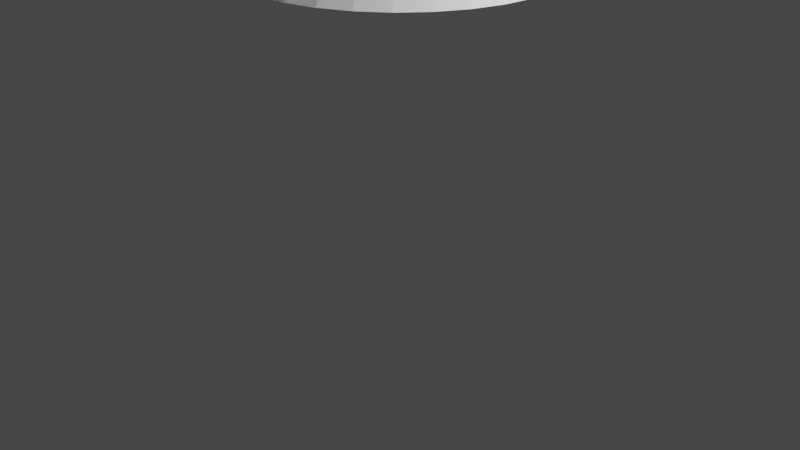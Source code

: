 # Source: birdbath.blend  (saved by Blender 2.80.75; exported with 4.5.12 LTS)
import bpy
from mathutils import Matrix  # noqa: F401  (used for matrix-valued properties, if any)

bpy.ops.wm.read_factory_settings(use_empty=True)
scene = bpy.context.scene
scene.name = 'Scene'

# ---- collections
col_collection = bpy.data.collections.new('Collection'); scene.collection.children.link(col_collection)

# ---- world
world_world = bpy.data.worlds.new('World'); scene.world = world_world
world_world.use_nodes = True; world_world.node_tree.nodes.clear()
_N = world_world.node_tree.nodes; _L = world_world.node_tree.links
n0 = _N.new('ShaderNodeOutputWorld'); n0.name = 'World Output'; n0.location = (300, 300)
n1 = _N.new('ShaderNodeBackground'); n1.name = 'Background'; n1.location = (10, 300)
n1.inputs[0].default_value = (0.05088, 0.05088, 0.05088, 1.0)
_L.new(n1.outputs[0], n0.inputs[0])
n0.is_active_output = True
world_world.color = (0.05088, 0.05088, 0.05088)
world_world.use_sun_shadow = False
world_world.sun_shadow_jitter_overblur = 0.0

# ---- cameras
cam_camera = bpy.data.cameras.new('Camera')
cam_camera.clip_end = 100.0
cam_camera.ortho_scale = 7.314

# ---- lights
light_light = bpy.data.lights.new('Light', 'POINT')
light_light.transmission_factor = 0.0
light_light.energy = 1000.0
light_light.shadow_soft_size = 0.1
light_light.shadow_maximum_resolution = 0.006
light_light.use_absolute_resolution = True

# ---- meshes
me_cylinder = bpy.data.meshes.new('Cylinder')
me_cylinder.from_pydata([(-5.98e-08, 1.612, 1.159), (0.0, 1.0, 1.925), (0.3145, 1.581, 1.159), (0.1951, 0.9808, 1.925), (0.617, 1.49, 1.159), (0.3827, 0.9239, 1.925), (0.8957, 1.341, 1.159), (0.5556, 0.8315, 1.925), (1.14, 1.14, 1.159), (0.7071, 0.7071, 1.925), (1.341, 0.8957, 1.159), (0.8315, 0.5556, 1.925), (1.49, 0.617, 1.159), (0.9239, 0.3827, 1.925), (1.581, 0.3145, 1.159), (0.9808, 0.1951, 1.925), (1.612, -5.889e-08, 1.159), (1.0, 7.55e-08, 1.925), (1.581, -0.3145, 1.159), (0.9808, -0.1951, 1.925), (1.49, -0.617, 1.159), (0.9239, -0.3827, 1.925), (1.341, -0.8957, 1.159), (0.8315, -0.5556, 1.925), (1.14, -1.14, 1.159), (0.7071, -0.7071, 1.925), (0.8957, -1.341, 1.159), (0.5556, -0.8315, 1.925), (0.617, -1.49, 1.159), (0.3827, -0.9239, 1.925), (0.3145, -1.581, 1.159), (0.1951, -0.9808, 1.925), (-5.851e-07, -1.612, 1.159), (-3.258e-07, -1.0, 1.925), (-0.3145, -1.581, 1.159), (-0.1951, -0.9808, 1.925), (-0.617, -1.49, 1.159), (-0.3827, -0.9239, 1.925), (-0.8957, -1.341, 1.159), (-0.5556, -0.8315, 1.925), (-1.14, -1.14, 1.159), (-0.7071, -0.7071, 1.925), (-1.341, -0.8957, 1.159), (-0.8315, -0.5556, 1.925), (-1.49, -0.617, 1.159), (-0.9239, -0.3827, 1.925), (-1.581, -0.3145, 1.159), (-0.9808, -0.1951, 1.925), (-1.612, 1.376e-06, 1.159), (-1.0, 9.656e-07, 1.925), (-1.581, 0.3145, 1.159), (-0.9808, 0.1951, 1.925), (-1.49, 0.617, 1.159), (-0.9239, 0.3827, 1.925), (-1.341, 0.8957, 1.159), (-0.8315, 0.5556, 1.925), (-1.14, 1.14, 1.159), (-0.7071, 0.7071, 1.925), (-0.8957, 1.341, 1.159), (-0.5556, 0.8315, 1.925), (-0.617, 1.49, 1.159), (-0.3827, 0.9239, 1.925), (-0.3145, 1.581, 1.159), (-0.1951, 0.9808, 1.925), (-0.6889, 3.463, 5.312), (-1.351, 3.263, 5.312), (-1.962, 2.936, 5.312), (-2.497, 2.497, 5.312), (-2.936, 1.962, 5.312), (-3.262, 1.351, 5.312), (-3.463, 0.6889, 5.312), (-3.531, 2.614e-06, 5.312), (-3.463, -0.6889, 5.312), (-3.263, -1.351, 5.312), (-2.936, -1.962, 5.312), (-2.497, -2.497, 5.312), (-1.962, -2.936, 5.312), (-1.351, -3.262, 5.312), (-0.6889, -3.463, 5.312), (-9.099e-07, -3.531, 5.312), (0.6889, -3.463, 5.312), (1.351, -3.263, 5.312), (1.962, -2.936, 5.312), (2.497, -2.497, 5.312), (2.936, -1.962, 5.312), (3.262, -1.351, 5.312), (3.463, -0.6889, 5.312), (3.531, -9.993e-07, 5.312), (3.463, 0.6889, 5.312), (3.262, 1.351, 5.312), (2.936, 1.962, 5.312), (2.497, 2.497, 5.312), (1.962, 2.936, 5.312), (1.351, 3.262, 5.312), (0.6889, 3.463, 5.312), (-1.138e-07, 3.531, 5.312), (0.1257, 0.632, 4.665), (0.1951, 0.9808, 4.311), (0.0, 1.0, 4.311), (3.725e-08, 0.6444, 4.665), (0.2466, 0.5954, 4.665), (0.3827, 0.9239, 4.311), (0.358, 0.5358, 4.665), (0.5556, 0.8315, 4.311), (0.4557, 0.4557, 4.665), (0.7071, 0.7071, 4.311), (0.5358, 0.358, 4.665), (0.8315, 0.5556, 4.311), (0.5954, 0.2466, 4.665), (0.9239, 0.3827, 4.311), (0.632, 0.1257, 4.665), (0.9808, 0.1951, 4.311), (0.6444, -3.725e-08, 4.665), (1.0, 7.55e-08, 4.311), (0.632, -0.1257, 4.665), (0.9808, -0.1951, 4.311), (0.5954, -0.2466, 4.665), (0.9239, -0.3827, 4.311), (0.5358, -0.358, 4.665), (0.8315, -0.5556, 4.311), (0.4557, -0.4557, 4.665), (0.7071, -0.7071, 4.311), (0.358, -0.5358, 4.665), (0.5556, -0.8315, 4.311), (0.2466, -0.5954, 4.665), (0.3827, -0.9239, 4.311), (0.1257, -0.632, 4.665), (0.1951, -0.9808, 4.311), (-1.08e-07, -0.6444, 4.665), (-3.258e-07, -1.0, 4.311), (-0.1257, -0.632, 4.665), (-0.1951, -0.9808, 4.311), (-0.2466, -0.5954, 4.665), (-0.3827, -0.9239, 4.311), (-0.358, -0.5358, 4.665), (-0.5556, -0.8315, 4.311), (-0.4557, -0.4557, 4.665), (-0.7071, -0.7071, 4.311), (-0.5358, -0.358, 4.665), (-0.8315, -0.5556, 4.311), (-0.5954, -0.2466, 4.665), (-0.9239, -0.3827, 4.311), (-0.632, -0.1257, 4.665), (-0.9808, -0.1951, 4.311), (-0.6444, 6.221e-07, 4.665), (-1.0, 9.656e-07, 4.311), (-0.632, 0.1257, 4.665), (-0.9808, 0.1951, 4.311), (-0.5954, 0.2466, 4.665), (-0.9239, 0.3827, 4.311), (-0.5358, 0.358, 4.665), (-0.8315, 0.5556, 4.311), (-0.4557, 0.4557, 4.665), (-0.7071, 0.7071, 4.311), (-0.358, 0.5358, 4.665), (-0.5556, 0.8315, 4.311), (-0.2466, 0.5954, 4.665), (-0.3827, 0.9239, 4.311), (-0.1257, 0.632, 4.665), (-0.1951, 0.9808, 4.311), (-1.351, 3.263, 5.883), (-0.6889, 3.463, 5.883), (-2.497, 2.497, 5.883), (-1.962, 2.936, 5.883), (-3.262, 1.351, 5.883), (-2.936, 1.962, 5.883), (-3.531, 2.614e-06, 5.883), (-3.463, 0.6889, 5.883), (-3.263, -1.351, 5.883), (-3.463, -0.6889, 5.883), (-2.497, -2.497, 5.883), (-2.936, -1.962, 5.883), (-1.351, -3.262, 5.883), (-1.962, -2.936, 5.883), (-9.099e-07, -3.531, 5.883), (-0.6889, -3.463, 5.883), (1.351, -3.263, 5.883), (0.6889, -3.463, 5.883), (2.497, -2.497, 5.883), (1.962, -2.936, 5.883), (3.262, -1.351, 5.883), (2.936, -1.962, 5.883), (3.531, -9.993e-07, 5.883), (3.463, -0.6889, 5.883), (3.262, 1.351, 5.883), (3.463, 0.6889, 5.883), (2.497, 2.497, 5.883), (2.936, 1.962, 5.883), (1.351, 3.262, 5.883), (1.962, 2.936, 5.883), (-1.138e-07, 3.531, 5.883), (0.6889, 3.463, 5.883), (-1.118, 2.699, 5.503), (-0.5699, 2.865, 5.503), (-2.066, 2.066, 5.503), (-1.623, 2.429, 5.503), (-2.699, 1.118, 5.503), (-2.429, 1.623, 5.503), (-2.921, 2.204e-06, 5.503), (-2.865, 0.5699, 5.503), (-2.699, -1.118, 5.503), (-2.865, -0.5699, 5.503), (-2.066, -2.066, 5.503), (-2.429, -1.623, 5.503), (-1.118, -2.699, 5.503), (-1.623, -2.429, 5.503), (-7.236e-07, -2.921, 5.503), (-0.5699, -2.865, 5.503), (1.118, -2.699, 5.503), (0.5699, -2.865, 5.503), (2.066, -2.066, 5.503), (1.623, -2.429, 5.503), (2.699, -1.118, 5.503), (2.429, -1.623, 5.503), (2.921, -7.854e-07, 5.503), (2.865, -0.5699, 5.503), (2.699, 1.118, 5.503), (2.865, 0.5699, 5.503), (2.066, 2.066, 5.503), (2.429, 1.623, 5.503), (1.118, 2.699, 5.503), (1.623, 2.429, 5.503), (-6.499e-08, 2.921, 5.503), (0.5699, 2.865, 5.503), (-0.1006, 0.09832, 5.503), (-0.09285, 0.06264, 1.159), (-0.6988, -1.046, 1.603)], [], [(0, 1, 3, 2), (2, 3, 5, 4), (4, 5, 7, 6), (6, 7, 9, 8), (8, 9, 11, 10), (10, 11, 13, 12), (12, 13, 15, 14), (14, 15, 17, 16), (16, 17, 19, 18), (18, 19, 21, 20), (20, 21, 23, 22), (22, 23, 25, 24), (24, 25, 27, 26), (26, 27, 29, 28), (28, 29, 31, 30), (30, 31, 33, 32), (32, 33, 35, 34), (34, 35, 37, 36), (36, 37, 39, 226, 38), (38, 226, 40), (40, 41, 43, 42), (42, 43, 45, 44), (44, 45, 47, 46), (46, 47, 49, 48), (48, 49, 51, 50), (50, 51, 53, 52), (52, 53, 55, 54), (54, 55, 57, 56), (56, 57, 59, 58), (58, 59, 61, 60), (15, 13, 109, 111), (60, 61, 63, 62), (62, 63, 1, 0), (0, 225, 62), (5, 3, 97, 101), (33, 31, 127, 129), (51, 49, 145, 147), (1, 63, 159, 98), (25, 23, 119, 121), (43, 41, 137, 139), (61, 59, 155, 157), (17, 15, 111, 113), (35, 33, 129, 131), (53, 51, 147, 149), (9, 7, 103, 105), (27, 25, 121, 123), (45, 43, 139, 141), (63, 61, 157, 159), (19, 17, 113, 115), (37, 35, 131, 133), (55, 53, 149, 151), (11, 9, 105, 107), (29, 27, 123, 125), (47, 45, 141, 143), (88, 89, 184, 185), (21, 19, 115, 117), (39, 37, 133, 135), (57, 55, 151, 153), (13, 11, 107, 109), (31, 29, 125, 127), (49, 47, 143, 145), (108, 106, 90, 89), (7, 5, 101, 103), (23, 21, 117, 119), (41, 39, 135, 137), (59, 57, 153, 155), (97, 98, 99, 96), (101, 97, 96, 100), (103, 101, 100, 102), (105, 103, 102, 104), (107, 105, 104, 106), (109, 107, 106, 108), (111, 109, 108, 110), (113, 111, 110, 112), (115, 113, 112, 114), (117, 115, 114, 116), (119, 117, 116, 118), (121, 119, 118, 120), (123, 121, 120, 122), (125, 123, 122, 124), (127, 125, 124, 126), (129, 127, 126, 128), (131, 129, 128, 130), (133, 131, 130, 132), (135, 133, 132, 134), (137, 135, 134, 136), (139, 137, 136, 138), (141, 139, 138, 140), (143, 141, 140, 142), (145, 143, 142, 144), (147, 145, 144, 146), (149, 147, 146, 148), (151, 149, 148, 150), (153, 151, 150, 152), (155, 153, 152, 154), (157, 155, 154, 156), (159, 157, 156, 158), (98, 159, 158, 99), (3, 1, 98, 97), (126, 124, 81, 80), (144, 142, 72, 71), (100, 96, 94, 93), (118, 116, 85, 84), (136, 134, 76, 75), (154, 152, 67, 66), (110, 108, 89, 88), (128, 126, 80, 79), (146, 144, 71, 70), (102, 100, 93, 92), (120, 118, 84, 83), (138, 136, 75, 74), (156, 154, 66, 65), (112, 110, 88, 87), (130, 128, 79, 78), (148, 146, 70, 69), (104, 102, 92, 91), (122, 120, 83, 82), (140, 138, 74, 73), (158, 156, 65, 64), (114, 112, 87, 86), (132, 130, 78, 77), (150, 148, 69, 68), (99, 158, 64, 95), (106, 104, 91, 90), (124, 122, 82, 81), (142, 140, 73, 72), (96, 99, 95, 94), (116, 114, 86, 85), (134, 132, 77, 76), (152, 150, 68, 67), (182, 185, 217, 214), (85, 86, 183, 180), (71, 72, 169, 166), (90, 91, 186, 187), (64, 65, 160, 161), (73, 74, 171, 168), (92, 93, 188, 189), (66, 67, 162, 163), (89, 90, 187, 184), (77, 78, 175, 172), (68, 69, 164, 165), (91, 92, 189, 186), (94, 95, 190, 191), (70, 71, 166, 167), (72, 73, 168, 169), (65, 66, 163, 160), (69, 70, 167, 164), (74, 75, 170, 171), (83, 84, 181, 178), (95, 64, 161, 190), (87, 88, 185, 182), (76, 77, 172, 173), (79, 80, 177, 174), (78, 79, 174, 175), (81, 82, 179, 176), (80, 81, 176, 177), (75, 76, 173, 170), (82, 83, 178, 179), (93, 94, 191, 188), (84, 85, 180, 181), (86, 87, 182, 183), (67, 68, 165, 162), (223, 222, 224), (166, 169, 201, 198), (171, 170, 202, 203), (168, 171, 203, 200), (173, 172, 204, 205), (184, 187, 219, 216), (175, 174, 206, 207), (186, 189, 221, 218), (177, 176, 208, 209), (160, 163, 195, 192), (179, 178, 210, 211), (178, 181, 213, 210), (181, 180, 212, 213), (170, 173, 205, 202), (183, 182, 214, 215), (188, 191, 223, 220), (185, 184, 216, 217), (162, 165, 197, 194), (187, 186, 218, 219), (161, 160, 192, 193), (180, 183, 215, 212), (189, 188, 220, 221), (163, 162, 194, 195), (172, 175, 207, 204), (190, 161, 193, 222), (165, 164, 196, 197), (191, 190, 222, 223), (174, 177, 209, 206), (167, 166, 198, 199), (164, 167, 199, 196), (176, 179, 211, 208), (169, 168, 200, 201), (217, 224, 214), (216, 224, 217), (219, 224, 216), (218, 224, 219), (221, 224, 218), (224, 221, 220), (220, 223, 224), (224, 222, 193), (193, 192, 224), (224, 192, 195), (195, 194, 224), (224, 196, 199), (197, 224, 194), (196, 224, 197), (201, 224, 198), (198, 224, 199), (203, 224, 200), (200, 224, 201), (205, 224, 202), (202, 224, 203), (207, 224, 204), (204, 224, 205), (209, 224, 206), (206, 224, 207), (211, 224, 208), (208, 224, 209), (213, 224, 210), (210, 224, 211), (215, 224, 212), (212, 224, 213), (214, 224, 215), (46, 225, 44), (40, 226, 39, 41), (225, 42, 44), (42, 225, 40), (225, 38, 40), (225, 34, 36), (36, 38, 225), (225, 32, 34), (32, 225, 30), (225, 28, 30), (28, 225, 26), (225, 24, 26), (24, 225, 22), (225, 20, 22), (20, 225, 18), (225, 16, 18), (16, 225, 14), (225, 12, 14), (12, 225, 10), (225, 8, 10), (8, 225, 6), (225, 4, 6), (4, 225, 2), (62, 225, 60), (225, 0, 2), (60, 225, 58), (58, 225, 56), (56, 225, 54), (54, 225, 52), (52, 225, 50), (50, 225, 48), (48, 225, 46)])
_uv = me_cylinder.uv_layers.new(name='UVMap')
_uv.uv.foreach_set('vector', [1.0, 0.5, 1.0, 1.0, 0.9688, 1.0, 0.9688, 0.5, 0.9688, 0.5, 0.9688, 1.0, 0.9375, 1.0, 0.9375, 0.5, 0.9375, 0.5, 0.9375, 1.0, 0.9062, 1.0, 0.9062, 0.5, 0.9062, 0.5, 0.9062, 1.0, 0.875, 1.0, 0.875, 0.5, 0.875, 0.5, 0.875, 1.0, 0.8438, 1.0, 0.8438, 0.5, 0.8438, 0.5, 0.8438, 1.0, 0.8125, 1.0, 0.8125, 0.5, 0.8125, 0.5, 0.8125, 1.0, 0.7812, 1.0, 0.7812, 0.5, 0.7812, 0.5, 0.7812, 1.0, 0.75, 1.0, 0.75, 0.5, 0.75, 0.5, 0.75, 1.0, 0.7188, 1.0, 0.7188, 0.5, 0.7188, 0.5, 0.7188, 1.0, 0.6875, 1.0, 0.6875, 0.5, 0.6875, 0.5, 0.6875, 1.0, 0.6562, 1.0, 0.6562, 0.5, 0.6562, 0.5, 0.6562, 1.0, 0.625, 1.0, 0.625, 0.5, 0.625, 0.5, 0.625, 1.0, 0.5938, 1.0, 0.5938, 0.5, 0.5938, 0.5, 0.5938, 1.0, 0.5625, 1.0, 0.5625, 0.5, 0.5625, 0.5, 0.5625, 1.0, 0.5312, 1.0, 0.5312, 0.5, 0.5312, 0.5, 0.5312, 1.0, 0.5, 1.0, 0.5, 0.5, 0.5, 0.5, 0.5, 1.0, 0.4688, 1.0, 0.4688, 0.5, 0.4688, 0.5, 0.4688, 1.0, 0.4375, 1.0, 0.4375, 0.5, 0.4375, 0.5, 0.4375, 1.0, 0.4062, 1.0, 0.4062, 0.7895, 0.4062, 0.5, 0.4062, 0.5, 0.4062, 0.7895, 0.375, 0.5, 0.375, 0.5, 0.375, 1.0, 0.3438, 1.0, 0.3438, 0.5, 0.3438, 0.5, 0.3438, 1.0, 0.3125, 1.0, 0.3125, 0.5, 0.3125, 0.5, 0.3125, 1.0, 0.2812, 1.0, 0.2812, 0.5, 0.2812, 0.5, 0.2812, 1.0, 0.25, 1.0, 0.25, 0.5, 0.25, 0.5, 0.25, 1.0, 0.2188, 1.0, 0.2188, 0.5, 0.2188, 0.5, 0.2188, 1.0, 0.1875, 1.0, 0.1875, 0.5, 0.1875, 0.5, 0.1875, 1.0, 0.1562, 1.0, 0.1562, 0.5, 0.1562, 0.5, 0.1562, 1.0, 0.125, 1.0, 0.125, 0.5, 0.125, 0.5, 0.125, 1.0, 0.09375, 1.0, 0.09375, 0.5, 0.09375, 0.5, 0.09375, 1.0, 0.0625, 1.0, 0.0625, 0.5, 0.7812, 1.0, 0.8125, 1.0, 0.8125, 1.0, 0.7812, 1.0, 0.0625, 0.5, 0.0625, 1.0, 0.03125, 1.0, 0.03125, 0.5, 0.03125, 0.5, 0.03125, 1.0, 0.0, 1.0, 0.0, 0.5, 0.75, 0.49, 0.7362, 0.2593, 0.7032, 0.4854, 0.9375, 1.0, 0.9688, 1.0, 0.9688, 1.0, 0.9375, 1.0, 0.5, 1.0, 0.5312, 1.0, 0.5312, 1.0, 0.5, 1.0, 0.2188, 1.0, 0.25, 1.0, 0.25, 1.0, 0.2188, 1.0, 0.0, 1.0, 0.03125, 1.0, 0.03125, 1.0, 0.0, 1.0, 0.625, 1.0, 0.6562, 1.0, 0.6562, 1.0, 0.625, 1.0, 0.3438, 1.0, 0.375, 1.0, 0.375, 1.0, 0.3438, 1.0, 0.0625, 1.0, 0.09375, 1.0, 0.09375, 1.0, 0.0625, 1.0, 0.75, 1.0, 0.7812, 1.0, 0.7812, 1.0, 0.75, 1.0, 0.4688, 1.0, 0.5, 1.0, 0.5, 1.0, 0.4688, 1.0, 0.1875, 1.0, 0.2188, 1.0, 0.2188, 1.0, 0.1875, 1.0, 0.875, 1.0, 0.9062, 1.0, 0.9062, 1.0, 0.875, 1.0, 0.5938, 1.0, 0.625, 1.0, 0.625, 1.0, 0.5938, 1.0, 0.3125, 1.0, 0.3438, 1.0, 0.3438, 1.0, 0.3125, 1.0, 0.03125, 1.0, 0.0625, 1.0, 0.0625, 1.0, 0.03125, 1.0, 0.7188, 1.0, 0.75, 1.0, 0.75, 1.0, 0.7188, 1.0, 0.4375, 1.0, 0.4688, 1.0, 0.4688, 1.0, 0.4375, 1.0, 0.1562, 1.0, 0.1875, 1.0, 0.1875, 1.0, 0.1562, 1.0, 0.8438, 1.0, 0.875, 1.0, 0.875, 1.0, 0.8438, 1.0, 0.5625, 1.0, 0.5938, 1.0, 0.5938, 1.0, 0.5625, 1.0, 0.2812, 1.0, 0.3125, 1.0, 0.3125, 1.0, 0.2812, 1.0, 0.7868, 1.0, 0.8069, 1.0, 0.8069, 1.0, 0.7868, 1.0, 0.6875, 1.0, 0.7188, 1.0, 0.7188, 1.0, 0.6875, 1.0, 0.4062, 1.0, 0.4375, 1.0, 0.4375, 1.0, 0.4062, 1.0, 0.125, 1.0, 0.1562, 1.0, 0.1562, 1.0, 0.125, 1.0, 0.8125, 1.0, 0.8438, 1.0, 0.8438, 1.0, 0.8125, 1.0, 0.5312, 1.0, 0.5625, 1.0, 0.5625, 1.0, 0.5312, 1.0, 0.25, 1.0, 0.2812, 1.0, 0.2812, 1.0, 0.25, 1.0, 0.8181, 1.0, 0.8382, 1.0, 0.8382, 1.0, 0.8181, 1.0, 0.9062, 1.0, 0.9375, 1.0, 0.9375, 1.0, 0.9062, 1.0, 0.6562, 1.0, 0.6875, 1.0, 0.6875, 1.0, 0.6562, 1.0, 0.375, 1.0, 0.4062, 1.0, 0.4062, 1.0, 0.375, 1.0, 0.09375, 1.0, 0.125, 1.0, 0.125, 1.0, 0.09375, 1.0, 0.9688, 1.0, 1.0, 1.0, 0.9944, 1.0, 0.9743, 1.0, 0.9375, 1.0, 0.9688, 1.0, 0.9632, 1.0, 0.9431, 1.0, 0.9062, 1.0, 0.9375, 1.0, 0.9319, 1.0, 0.9118, 1.0, 0.875, 1.0, 0.9062, 1.0, 0.9007, 1.0, 0.8806, 1.0, 0.8438, 1.0, 0.875, 1.0, 0.8694, 1.0, 0.8493, 1.0, 0.8125, 1.0, 0.8438, 1.0, 0.8382, 1.0, 0.8181, 1.0, 0.7812, 1.0, 0.8125, 1.0, 0.8069, 1.0, 0.7868, 1.0, 0.75, 1.0, 0.7812, 1.0, 0.7757, 1.0, 0.7556, 1.0, 0.7188, 1.0, 0.75, 1.0, 0.7444, 1.0, 0.7243, 1.0, 0.6875, 1.0, 0.7188, 1.0, 0.7132, 1.0, 0.6931, 1.0, 0.6562, 1.0, 0.6875, 1.0, 0.6819, 1.0, 0.6618, 1.0, 0.625, 1.0, 0.6562, 1.0, 0.6507, 1.0, 0.6306, 1.0, 0.5938, 1.0, 0.625, 1.0, 0.6194, 1.0, 0.5993, 1.0, 0.5625, 1.0, 0.5938, 1.0, 0.5882, 1.0, 0.5681, 1.0, 0.5312, 1.0, 0.5625, 1.0, 0.5569, 1.0, 0.5368, 1.0, 0.5, 1.0, 0.5312, 1.0, 0.5257, 1.0, 0.5056, 1.0, 0.4688, 1.0, 0.5, 1.0, 0.4944, 1.0, 0.4743, 1.0, 0.4375, 1.0, 0.4688, 1.0, 0.4632, 1.0, 0.4431, 1.0, 0.4062, 1.0, 0.4375, 1.0, 0.4319, 1.0, 0.4118, 1.0, 0.375, 1.0, 0.4062, 1.0, 0.4007, 1.0, 0.3806, 1.0, 0.3438, 1.0, 0.375, 1.0, 0.3694, 1.0, 0.3493, 1.0, 0.3125, 1.0, 0.3438, 1.0, 0.3382, 1.0, 0.3181, 1.0, 0.2812, 1.0, 0.3125, 1.0, 0.3069, 1.0, 0.2868, 1.0, 0.25, 1.0, 0.2812, 1.0, 0.2757, 1.0, 0.2556, 1.0, 0.2188, 1.0, 0.25, 1.0, 0.2444, 1.0, 0.2243, 1.0, 0.1875, 1.0, 0.2188, 1.0, 0.2132, 1.0, 0.1931, 1.0, 0.1562, 1.0, 0.1875, 1.0, 0.1819, 1.0, 0.1618, 1.0, 0.125, 1.0, 0.1562, 1.0, 0.1507, 1.0, 0.1306, 1.0, 0.09375, 1.0, 0.125, 1.0, 0.1194, 1.0, 0.09931, 1.0, 0.0625, 1.0, 0.09375, 1.0, 0.08819, 1.0, 0.06806, 1.0, 0.03125, 1.0, 0.0625, 1.0, 0.05694, 1.0, 0.03681, 1.0, 0.0, 1.0, 0.03125, 1.0, 0.02569, 1.0, 0.005556, 1.0, 0.9688, 1.0, 1.0, 1.0, 1.0, 1.0, 0.9688, 1.0, 0.5368, 1.0, 0.5569, 1.0, 0.5569, 1.0, 0.5368, 1.0, 0.2556, 1.0, 0.2757, 1.0, 0.2757, 1.0, 0.2556, 1.0, 0.9431, 1.0, 0.9632, 1.0, 0.9632, 1.0, 0.9431, 1.0, 0.6618, 1.0, 0.6819, 1.0, 0.6819, 1.0, 0.6618, 1.0, 0.3806, 1.0, 0.4007, 1.0, 0.4007, 1.0, 0.3806, 1.0, 0.09931, 1.0, 0.1194, 1.0, 0.1194, 1.0, 0.09931, 1.0, 0.7868, 1.0, 0.8069, 1.0, 0.8069, 1.0, 0.7868, 1.0, 0.5056, 1.0, 0.5257, 1.0, 0.5257, 1.0, 0.5056, 1.0, 0.2243, 1.0, 0.2444, 1.0, 0.2444, 1.0, 0.2243, 1.0, 0.9118, 1.0, 0.9319, 1.0, 0.9319, 1.0, 0.9118, 1.0, 0.6306, 1.0, 0.6507, 1.0, 0.6507, 1.0, 0.6306, 1.0, 0.3493, 1.0, 0.3694, 1.0, 0.3694, 1.0, 0.3493, 1.0, 0.06806, 1.0, 0.08819, 1.0, 0.08819, 1.0, 0.06806, 1.0, 0.7556, 1.0, 0.7757, 1.0, 0.7757, 1.0, 0.7556, 1.0, 0.4743, 1.0, 0.4944, 1.0, 0.4944, 1.0, 0.4743, 1.0, 0.1931, 1.0, 0.2132, 1.0, 0.2132, 1.0, 0.1931, 1.0, 0.8806, 1.0, 0.9007, 1.0, 0.9007, 1.0, 0.8806, 1.0, 0.5993, 1.0, 0.6194, 1.0, 0.6194, 1.0, 0.5993, 1.0, 0.3181, 1.0, 0.3382, 1.0, 0.3382, 1.0, 0.3181, 1.0, 0.03681, 1.0, 0.05694, 1.0, 0.05694, 1.0, 0.03681, 1.0, 0.7243, 1.0, 0.7444, 1.0, 0.7444, 1.0, 0.7243, 1.0, 0.4431, 1.0, 0.4632, 1.0, 0.4632, 1.0, 0.4431, 1.0, 0.1618, 1.0, 0.1819, 1.0, 0.1819, 1.0, 0.1618, 1.0, 0.005556, 1.0, 0.02569, 1.0, 0.02569, 1.0, 0.005556, 1.0, 0.8493, 1.0, 0.8694, 1.0, 0.8694, 1.0, 0.8493, 1.0, 0.5681, 1.0, 0.5882, 1.0, 0.5882, 1.0, 0.5681, 1.0, 0.2868, 1.0, 0.3069, 1.0, 0.3069, 1.0, 0.2868, 1.0, 0.9743, 1.0, 0.9944, 1.0, 0.9944, 1.0, 0.9743, 1.0, 0.6931, 1.0, 0.7132, 1.0, 0.7132, 1.0, 0.6931, 1.0, 0.4118, 1.0, 0.4319, 1.0, 0.4319, 1.0, 0.4118, 1.0, 0.1306, 1.0, 0.1507, 1.0, 0.1507, 1.0, 0.1306, 1.0, 0.7556, 1.0, 0.7757, 1.0, 0.7757, 1.0, 0.7556, 1.0, 0.6931, 1.0, 0.7132, 1.0, 0.7132, 1.0, 0.6931, 1.0, 0.2556, 1.0, 0.2757, 1.0, 0.2757, 1.0, 0.2556, 1.0, 0.8493, 1.0, 0.8694, 1.0, 0.8694, 1.0, 0.8493, 1.0, 0.03681, 1.0, 0.05694, 1.0, 0.05694, 1.0, 0.03681, 1.0, 0.3181, 1.0, 0.3382, 1.0, 0.3382, 1.0, 0.3181, 1.0, 0.9118, 1.0, 0.9319, 1.0, 0.9319, 1.0, 0.9118, 1.0, 0.09931, 1.0, 0.1194, 1.0, 0.1194, 1.0, 0.09931, 1.0, 0.8181, 1.0, 0.8382, 1.0, 0.8382, 1.0, 0.8181, 1.0, 0.4431, 1.0, 0.4632, 1.0, 0.4632, 1.0, 0.4431, 1.0, 0.1618, 1.0, 0.1819, 1.0, 0.1819, 1.0, 0.1618, 1.0, 0.8806, 1.0, 0.9007, 1.0, 0.9007, 1.0, 0.8806, 1.0, 0.9743, 1.0, 0.9944, 1.0, 0.9944, 1.0, 0.9743, 1.0, 0.2243, 1.0, 0.2444, 1.0, 0.2444, 1.0, 0.2243, 1.0, 0.2868, 1.0, 0.3069, 1.0, 0.3069, 1.0, 0.2868, 1.0, 0.06806, 1.0, 0.08819, 1.0, 0.08819, 1.0, 0.06806, 1.0, 0.1931, 1.0, 0.2132, 1.0, 0.2132, 1.0, 0.1931, 1.0, 0.3493, 1.0, 0.3694, 1.0, 0.3694, 1.0, 0.3493, 1.0, 0.6306, 1.0, 0.6507, 1.0, 0.6507, 1.0, 0.6306, 1.0, 0.005556, 1.0, 0.02569, 1.0, 0.02569, 1.0, 0.005556, 1.0, 0.7556, 1.0, 0.7757, 1.0, 0.7757, 1.0, 0.7556, 1.0, 0.4118, 1.0, 0.4319, 1.0, 0.4319, 1.0, 0.4118, 1.0, 0.5056, 1.0, 0.5257, 1.0, 0.5257, 1.0, 0.5056, 1.0, 0.4743, 1.0, 0.4944, 1.0, 0.4944, 1.0, 0.4743, 1.0, 0.5681, 1.0, 0.5882, 1.0, 0.5882, 1.0, 0.5681, 1.0, 0.5368, 1.0, 0.5569, 1.0, 0.5569, 1.0, 0.5368, 1.0, 0.3806, 1.0, 0.4007, 1.0, 0.4007, 1.0, 0.3806, 1.0, 0.5993, 1.0, 0.6194, 1.0, 0.6194, 1.0, 0.5993, 1.0, 0.9431, 1.0, 0.9632, 1.0, 0.9632, 1.0, 0.9431, 1.0, 0.6618, 1.0, 0.6819, 1.0, 0.6819, 1.0, 0.6618, 1.0, 0.7243, 1.0, 0.7444, 1.0, 0.7444, 1.0, 0.7243, 1.0, 0.1306, 1.0, 0.1507, 1.0, 0.1507, 1.0, 0.1306, 1.0, 0.2802, 0.4017, 0.25, 0.4047, 0.24, 0.2623, 0.2556, 1.0, 0.2757, 1.0, 0.2757, 1.0, 0.2556, 1.0, 0.3493, 1.0, 0.3694, 1.0, 0.3694, 1.0, 0.3493, 1.0, 0.3181, 1.0, 0.3382, 1.0, 0.3382, 1.0, 0.3181, 1.0, 0.4118, 1.0, 0.4319, 1.0, 0.4319, 1.0, 0.4118, 1.0, 0.8181, 1.0, 0.8382, 1.0, 0.8382, 1.0, 0.8181, 1.0, 0.4743, 1.0, 0.4944, 1.0, 0.4944, 1.0, 0.4743, 1.0, 0.8806, 1.0, 0.9007, 1.0, 0.9007, 1.0, 0.8806, 1.0, 0.5368, 1.0, 0.5569, 1.0, 0.5569, 1.0, 0.5368, 1.0, 0.06806, 1.0, 0.08819, 1.0, 0.08819, 1.0, 0.06806, 1.0, 0.5993, 1.0, 0.6194, 1.0, 0.6194, 1.0, 0.5993, 1.0, 0.6306, 1.0, 0.6507, 1.0, 0.6507, 1.0, 0.6306, 1.0, 0.6618, 1.0, 0.6819, 1.0, 0.6819, 1.0, 0.6618, 1.0, 0.3806, 1.0, 0.4007, 1.0, 0.4007, 1.0, 0.3806, 1.0, 0.7243, 1.0, 0.7444, 1.0, 0.7444, 1.0, 0.7243, 1.0, 0.9431, 1.0, 0.9632, 1.0, 0.9632, 1.0, 0.9431, 1.0, 0.7868, 1.0, 0.8069, 1.0, 0.8069, 1.0, 0.7868, 1.0, 0.1306, 1.0, 0.1507, 1.0, 0.1507, 1.0, 0.1306, 1.0, 0.8493, 1.0, 0.8694, 1.0, 0.8694, 1.0, 0.8493, 1.0, 0.03681, 1.0, 0.05694, 1.0, 0.05694, 1.0, 0.03681, 1.0, 0.6931, 1.0, 0.7132, 1.0, 0.7132, 1.0, 0.6931, 1.0, 0.9118, 1.0, 0.9319, 1.0, 0.9319, 1.0, 0.9118, 1.0, 0.09931, 1.0, 0.1194, 1.0, 0.1194, 1.0, 0.09931, 1.0, 0.4431, 1.0, 0.4632, 1.0, 0.4632, 1.0, 0.4431, 1.0, 0.005556, 1.0, 0.02569, 1.0, 0.02569, 1.0, 0.005556, 1.0, 0.1618, 1.0, 0.1819, 1.0, 0.1819, 1.0, 0.1618, 1.0, 0.9743, 1.0, 0.9944, 1.0, 0.9944, 1.0, 0.9743, 1.0, 0.5056, 1.0, 0.5257, 1.0, 0.5257, 1.0, 0.5056, 1.0, 0.2243, 1.0, 0.2444, 1.0, 0.2444, 1.0, 0.2243, 1.0, 0.1931, 1.0, 0.2132, 1.0, 0.2132, 1.0, 0.1931, 1.0, 0.5681, 1.0, 0.5882, 1.0, 0.5882, 1.0, 0.5681, 1.0, 0.2868, 1.0, 0.3069, 1.0, 0.3069, 1.0, 0.2868, 1.0, 0.4017, 0.2802, 0.24, 0.2623, 0.4047, 0.25, 0.3929, 0.3092, 0.24, 0.2623, 0.4017, 0.2802, 0.3786, 0.3359, 0.24, 0.2623, 0.3929, 0.3092, 0.3594, 0.3594, 0.24, 0.2623, 0.3786, 0.3359, 0.3359, 0.3786, 0.24, 0.2623, 0.3594, 0.3594, 0.24, 0.2623, 0.3359, 0.3786, 0.3092, 0.3929, 0.3092, 0.3929, 0.2802, 0.4017, 0.24, 0.2623, 0.24, 0.2623, 0.25, 0.4047, 0.2198, 0.4017, 0.2198, 0.4017, 0.1908, 0.3929, 0.24, 0.2623, 0.24, 0.2623, 0.1908, 0.3929, 0.1641, 0.3786, 0.1641, 0.3786, 0.1406, 0.3594, 0.24, 0.2623, 0.24, 0.2623, 0.1071, 0.3092, 0.09831, 0.2802, 0.1214, 0.3359, 0.24, 0.2623, 0.1406, 0.3594, 0.1071, 0.3092, 0.24, 0.2623, 0.1214, 0.3359, 0.09831, 0.2198, 0.24, 0.2623, 0.09534, 0.25, 0.09534, 0.25, 0.24, 0.2623, 0.09831, 0.2802, 0.1214, 0.1641, 0.24, 0.2623, 0.1071, 0.1908, 0.1071, 0.1908, 0.24, 0.2623, 0.09831, 0.2198, 0.1641, 0.1214, 0.24, 0.2623, 0.1406, 0.1406, 0.1406, 0.1406, 0.24, 0.2623, 0.1214, 0.1641, 0.2198, 0.09831, 0.24, 0.2623, 0.1908, 0.1071, 0.1908, 0.1071, 0.24, 0.2623, 0.1641, 0.1214, 0.2802, 0.09831, 0.24, 0.2623, 0.25, 0.09534, 0.25, 0.09534, 0.24, 0.2623, 0.2198, 0.09831, 0.3359, 0.1214, 0.24, 0.2623, 0.3092, 0.1071, 0.3092, 0.1071, 0.24, 0.2623, 0.2802, 0.09831, 0.3786, 0.1641, 0.24, 0.2623, 0.3594, 0.1406, 0.3594, 0.1406, 0.24, 0.2623, 0.3359, 0.1214, 0.4017, 0.2198, 0.24, 0.2623, 0.3929, 0.1908, 0.3929, 0.1908, 0.24, 0.2623, 0.3786, 0.1641, 0.4047, 0.25, 0.24, 0.2623, 0.4017, 0.2198, 0.5146, 0.2032, 0.7362, 0.2593, 0.5283, 0.1582, 0.375, 0.5, 0.4062, 0.7895, 0.4062, 1.0, 0.375, 1.0, 0.7362, 0.2593, 0.5504, 0.1167, 0.5283, 0.1582, 0.5504, 0.1167, 0.7362, 0.2593, 0.5803, 0.08029, 0.7362, 0.2593, 0.6167, 0.05045, 0.5803, 0.08029, 0.7362, 0.2593, 0.7032, 0.01461, 0.6582, 0.02827, 0.6582, 0.02827, 0.6167, 0.05045, 0.7362, 0.2593, 0.7362, 0.2593, 0.75, 0.01, 0.7032, 0.01461, 0.75, 0.01, 0.7362, 0.2593, 0.7968, 0.01461, 0.7362, 0.2593, 0.8418, 0.02827, 0.7968, 0.01461, 0.8418, 0.02827, 0.7362, 0.2593, 0.8833, 0.05045, 0.7362, 0.2593, 0.9197, 0.08029, 0.8833, 0.05045, 0.9197, 0.08029, 0.7362, 0.2593, 0.9496, 0.1167, 0.7362, 0.2593, 0.9717, 0.1582, 0.9496, 0.1167, 0.9717, 0.1582, 0.7362, 0.2593, 0.9854, 0.2032, 0.7362, 0.2593, 0.99, 0.25, 0.9854, 0.2032, 0.99, 0.25, 0.7362, 0.2593, 0.9854, 0.2968, 0.7362, 0.2593, 0.9717, 0.3418, 0.9854, 0.2968, 0.9717, 0.3418, 0.7362, 0.2593, 0.9496, 0.3833, 0.7362, 0.2593, 0.9197, 0.4197, 0.9496, 0.3833, 0.9197, 0.4197, 0.7362, 0.2593, 0.8833, 0.4496, 0.7362, 0.2593, 0.8418, 0.4717, 0.8833, 0.4496, 0.8418, 0.4717, 0.7362, 0.2593, 0.7968, 0.4854, 0.7032, 0.4854, 0.7362, 0.2593, 0.6582, 0.4717, 0.7362, 0.2593, 0.75, 0.49, 0.7968, 0.4854, 0.6582, 0.4717, 0.7362, 0.2593, 0.6167, 0.4496, 0.6167, 0.4496, 0.7362, 0.2593, 0.5803, 0.4197, 0.5803, 0.4197, 0.7362, 0.2593, 0.5504, 0.3833, 0.5504, 0.3833, 0.7362, 0.2593, 0.5283, 0.3418, 0.5283, 0.3418, 0.7362, 0.2593, 0.5146, 0.2968, 0.5146, 0.2968, 0.7362, 0.2593, 0.51, 0.25, 0.51, 0.25, 0.7362, 0.2593, 0.5146, 0.2032])
me_cylinder.use_remesh_preserve_volume = False
me_cylinder.use_remesh_preserve_attributes = False
me_cylinder.use_mirror_vertex_groups = False
me_cylinder.update()

# ---- objects
ob_light = bpy.data.objects.new('Light', light_light)
ob_camera = bpy.data.objects.new('Camera', cam_camera)
ob_cylinder = bpy.data.objects.new('Cylinder', me_cylinder)

# ---- transforms, parenting, visibility, modifiers, constraints
ob_light.location = (4.076, 1.005, 5.904)
ob_light.rotation_euler = (0.6503, 0.05522, 1.866)
ob_light.lock_rotations_4d = False
ob_light.empty_display_type = 'ARROWS'
ob_light.color = (0.0, 0.0, 0.0, 0.0)
ob_light.lineart.crease_threshold = 0.0
ob_camera.location = (7.359, -6.926, 4.958)
ob_camera.rotation_euler = (1.109, 0.0, 0.8149)
ob_camera.lock_rotations_4d = False
ob_camera.empty_display_type = 'ARROWS'
ob_camera.color = (0.0, 0.0, 0.0, 0.0)
ob_camera.display_type = 'WIRE'
ob_camera.lineart.crease_threshold = 0.0
ob_cylinder.location = (0.0, 0.0, 1.421)
ob_cylinder.lineart.crease_threshold = 0.0

# ---- collection membership
col_collection.objects.link(ob_light)
col_collection.objects.link(ob_camera)
col_collection.objects.link(ob_cylinder)

# ---- scene / render settings (as saved in the file)
scene.camera = ob_camera
scene.frame_start = 1; scene.frame_end = 250; scene.frame_set(1)
scene.render.engine = 'BLENDER_EEVEE_NEXT'
scene.cycles.use_denoising = False
scene.cycles.samples = 128
scene.cycles.sampling_pattern = 'TABULATED_SOBOL'
scene.cycles.use_adaptive_sampling = False
scene.cycles.use_light_tree = False
scene.view_settings.view_transform = 'Filmic'
bpy.context.view_layer.update()
